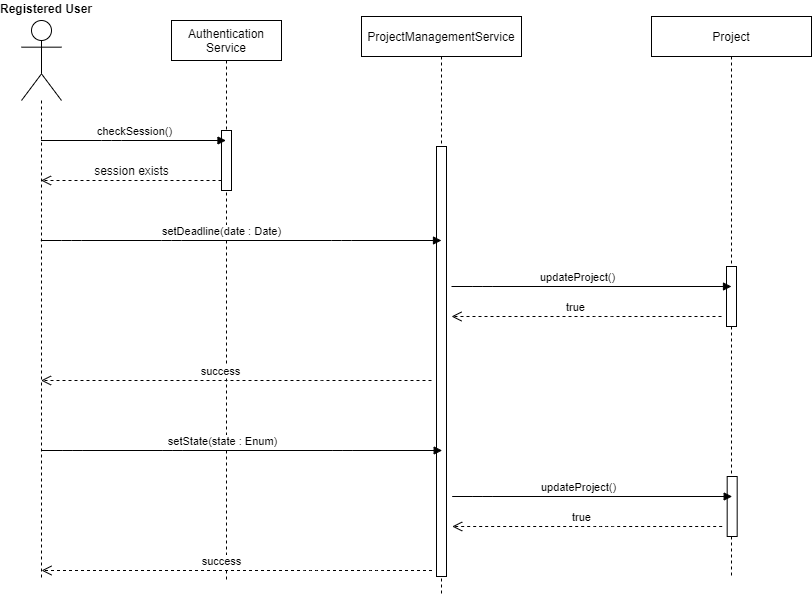

The diagram above was exported from draw.io. Its source (the exported page's mxGraphModel, read from the mxfile embedded in the PNG):
<mxGraphModel dx="1238" dy="548" grid="1" gridSize="10" guides="1" tooltips="1" connect="1" arrows="1" fold="1" page="1" pageScale="1" pageWidth="850" pageHeight="1100" math="0" shadow="0">
  <root>
    <mxCell id="0" />
    <mxCell id="1" parent="0" />
    <mxCell id="eOsu3OhYclhMQshEBFLA-1" value="" style="shape=umlLifeline;participant=umlActor;perimeter=lifelinePerimeter;whiteSpace=wrap;html=1;container=1;collapsible=0;recursiveResize=0;verticalAlign=top;spacingTop=36;labelBackgroundColor=#ffffff;outlineConnect=0;size=80;" parent="1" vertex="1">
      <mxGeometry x="440" y="160" width="40" height="560" as="geometry" />
    </mxCell>
    <mxCell id="eOsu3OhYclhMQshEBFLA-2" value="Registered User" style="text;align=center;fontStyle=1;verticalAlign=middle;spacingLeft=3;spacingRight=3;strokeColor=none;rotatable=0;points=[[0,0.5],[1,0.5]];portConstraint=eastwest;" parent="1" vertex="1">
      <mxGeometry x="430" y="140" width="70" height="16" as="geometry" />
    </mxCell>
    <mxCell id="eOsu3OhYclhMQshEBFLA-3" value="Authentication Service" style="shape=umlLifeline;perimeter=lifelinePerimeter;whiteSpace=wrap;html=1;container=1;collapsible=0;recursiveResize=0;outlineConnect=0;" parent="1" vertex="1">
      <mxGeometry x="590" y="160" width="110" height="560" as="geometry" />
    </mxCell>
    <mxCell id="eOsu3OhYclhMQshEBFLA-4" value="" style="html=1;points=[];perimeter=orthogonalPerimeter;" parent="eOsu3OhYclhMQshEBFLA-3" vertex="1">
      <mxGeometry x="50" y="110" width="10" height="60" as="geometry" />
    </mxCell>
    <mxCell id="eOsu3OhYclhMQshEBFLA-5" value="checkSession()" style="html=1;verticalAlign=bottom;endArrow=block;" parent="1" source="eOsu3OhYclhMQshEBFLA-1" target="eOsu3OhYclhMQshEBFLA-3" edge="1">
      <mxGeometry width="80" relative="1" as="geometry">
        <mxPoint x="470" y="280" as="sourcePoint" />
        <mxPoint x="540" y="280" as="targetPoint" />
        <Array as="points">
          <mxPoint x="530" y="280" />
        </Array>
      </mxGeometry>
    </mxCell>
    <mxCell id="eOsu3OhYclhMQshEBFLA-6" value="&lt;font style=&quot;font-size: 12px&quot;&gt;session exists&lt;/font&gt;" style="html=1;verticalAlign=bottom;endArrow=open;dashed=1;endSize=8;" parent="1" target="eOsu3OhYclhMQshEBFLA-1" edge="1">
      <mxGeometry relative="1" as="geometry">
        <mxPoint x="640" y="320" as="sourcePoint" />
        <mxPoint x="560" y="320" as="targetPoint" />
      </mxGeometry>
    </mxCell>
    <mxCell id="eOsu3OhYclhMQshEBFLA-7" value="ProjectManagementService" style="shape=umlLifeline;perimeter=lifelinePerimeter;whiteSpace=wrap;html=1;container=1;collapsible=0;recursiveResize=0;outlineConnect=0;" parent="1" vertex="1">
      <mxGeometry x="780" y="156" width="160" height="580" as="geometry" />
    </mxCell>
    <mxCell id="eOsu3OhYclhMQshEBFLA-8" value="" style="html=1;points=[];perimeter=orthogonalPerimeter;" parent="eOsu3OhYclhMQshEBFLA-7" vertex="1">
      <mxGeometry x="75" y="130" width="10" height="430" as="geometry" />
    </mxCell>
    <mxCell id="eOsu3OhYclhMQshEBFLA-34" value="setDeadline(date : Date)" style="html=1;verticalAlign=bottom;endArrow=block;" parent="1" edge="1">
      <mxGeometry x="-0.0981" width="80" relative="1" as="geometry">
        <mxPoint x="459.32352941176464" y="380" as="sourcePoint" />
        <mxPoint x="860" y="380" as="targetPoint" />
        <Array as="points">
          <mxPoint x="490" y="380" />
          <mxPoint x="590" y="380" />
          <mxPoint x="760" y="380" />
        </Array>
        <mxPoint as="offset" />
      </mxGeometry>
    </mxCell>
    <mxCell id="eOsu3OhYclhMQshEBFLA-37" value="Project" style="shape=umlLifeline;perimeter=lifelinePerimeter;whiteSpace=wrap;html=1;container=1;collapsible=0;recursiveResize=0;outlineConnect=0;" parent="1" vertex="1">
      <mxGeometry x="1070" y="156" width="160" height="560" as="geometry" />
    </mxCell>
    <mxCell id="eOsu3OhYclhMQshEBFLA-38" value="" style="html=1;points=[];perimeter=orthogonalPerimeter;" parent="eOsu3OhYclhMQshEBFLA-37" vertex="1">
      <mxGeometry x="75" y="250" width="10" height="60" as="geometry" />
    </mxCell>
    <mxCell id="eOsu3OhYclhMQshEBFLA-41" value="updateProject()" style="html=1;verticalAlign=bottom;endArrow=block;" parent="1" edge="1">
      <mxGeometry x="-0.0981" width="80" relative="1" as="geometry">
        <mxPoint x="870" y="426" as="sourcePoint" />
        <mxPoint x="1150" y="426" as="targetPoint" />
        <Array as="points">
          <mxPoint x="900.6800000000001" y="426" />
        </Array>
        <mxPoint as="offset" />
      </mxGeometry>
    </mxCell>
    <mxCell id="eOsu3OhYclhMQshEBFLA-42" value="true" style="html=1;verticalAlign=bottom;endArrow=open;dashed=1;endSize=8;" parent="1" edge="1">
      <mxGeometry x="0.0769" relative="1" as="geometry">
        <mxPoint x="1140" y="456" as="sourcePoint" />
        <mxPoint x="870" y="456" as="targetPoint" />
        <Array as="points">
          <mxPoint x="1021.3600000000001" y="456" />
        </Array>
        <mxPoint x="-1" as="offset" />
      </mxGeometry>
    </mxCell>
    <mxCell id="eOsu3OhYclhMQshEBFLA-46" value="success" style="html=1;verticalAlign=bottom;endArrow=open;dashed=1;endSize=8;" parent="1" target="eOsu3OhYclhMQshEBFLA-1" edge="1">
      <mxGeometry x="0.0769" relative="1" as="geometry">
        <mxPoint x="850" y="520" as="sourcePoint" />
        <mxPoint x="580" y="520" as="targetPoint" />
        <Array as="points">
          <mxPoint x="731.3600000000001" y="520" />
        </Array>
        <mxPoint x="-1" as="offset" />
      </mxGeometry>
    </mxCell>
    <mxCell id="V7BWIXPZ1Pi4rmY67m_m-1" value="setState(state : Enum)" style="html=1;verticalAlign=bottom;endArrow=block;" parent="1" edge="1">
      <mxGeometry x="-0.0981" width="80" relative="1" as="geometry">
        <mxPoint x="460.00352941176465" y="590" as="sourcePoint" />
        <mxPoint x="860.68" y="590" as="targetPoint" />
        <Array as="points">
          <mxPoint x="490.68" y="590" />
          <mxPoint x="590.68" y="590" />
          <mxPoint x="760.68" y="590" />
        </Array>
        <mxPoint as="offset" />
      </mxGeometry>
    </mxCell>
    <mxCell id="V7BWIXPZ1Pi4rmY67m_m-2" value="" style="html=1;points=[];perimeter=orthogonalPerimeter;" parent="1" vertex="1">
      <mxGeometry x="1145.68" y="616" width="10" height="60" as="geometry" />
    </mxCell>
    <mxCell id="V7BWIXPZ1Pi4rmY67m_m-3" value="updateProject()" style="html=1;verticalAlign=bottom;endArrow=block;" parent="1" edge="1">
      <mxGeometry x="-0.0981" width="80" relative="1" as="geometry">
        <mxPoint x="870.68" y="636" as="sourcePoint" />
        <mxPoint x="1150.68" y="636" as="targetPoint" />
        <Array as="points">
          <mxPoint x="901.36" y="636" />
        </Array>
        <mxPoint as="offset" />
      </mxGeometry>
    </mxCell>
    <mxCell id="V7BWIXPZ1Pi4rmY67m_m-4" value="true" style="html=1;verticalAlign=bottom;endArrow=open;dashed=1;endSize=8;" parent="1" edge="1">
      <mxGeometry x="0.0421" relative="1" as="geometry">
        <mxPoint x="1140.68" y="666" as="sourcePoint" />
        <mxPoint x="870.68" y="666" as="targetPoint" />
        <Array as="points">
          <mxPoint x="1022.0400000000001" y="666" />
        </Array>
        <mxPoint as="offset" />
      </mxGeometry>
    </mxCell>
    <mxCell id="V7BWIXPZ1Pi4rmY67m_m-5" value="success" style="html=1;verticalAlign=bottom;endArrow=open;dashed=1;endSize=8;" parent="1" edge="1">
      <mxGeometry x="0.0769" relative="1" as="geometry">
        <mxPoint x="850.5" y="710" as="sourcePoint" />
        <mxPoint x="460" y="710" as="targetPoint" />
        <Array as="points">
          <mxPoint x="789.82" y="710" />
          <mxPoint x="731.8600000000001" y="710" />
        </Array>
        <mxPoint x="-1" as="offset" />
      </mxGeometry>
    </mxCell>
  </root>
</mxGraphModel>